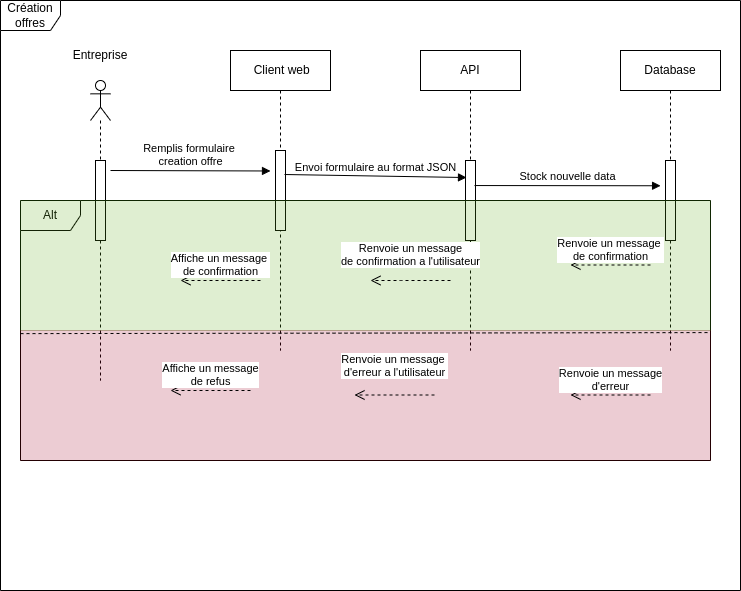

The diagram above was exported from draw.io. Its source (the exported page's mxGraphModel, read from the mxfile embedded in the PNG):
<mxGraphModel dx="650" dy="455" grid="1" gridSize="10" guides="1" tooltips="1" connect="1" arrows="1" fold="1" page="1" pageScale="1" pageWidth="827" pageHeight="1169" background="#ffffff" math="0" shadow="0">
  <root>
    <mxCell id="0" />
    <mxCell id="1" parent="0" />
    <mxCell id="2" value="Création offres" style="shape=umlFrame;whiteSpace=wrap;html=1;" parent="1" vertex="1">
      <mxGeometry x="60" y="30" width="740" height="590" as="geometry" />
    </mxCell>
    <mxCell id="3" value="" style="shape=umlLifeline;participant=umlActor;perimeter=lifelinePerimeter;whiteSpace=wrap;html=1;container=1;collapsible=0;recursiveResize=0;verticalAlign=top;spacingTop=36;outlineConnect=0;" parent="1" vertex="1">
      <mxGeometry x="150" y="110" width="20" height="300" as="geometry" />
    </mxCell>
    <mxCell id="5" value="" style="html=1;points=[];perimeter=orthogonalPerimeter;" parent="3" vertex="1">
      <mxGeometry x="5" y="80" width="10" height="80" as="geometry" />
    </mxCell>
    <mxCell id="4" value="Entreprise" style="text;html=1;strokeColor=none;fillColor=none;align=center;verticalAlign=middle;whiteSpace=wrap;rounded=0;" parent="1" vertex="1">
      <mxGeometry x="130" y="70" width="60" height="30" as="geometry" />
    </mxCell>
    <mxCell id="8" value="&amp;nbsp;Client web" style="shape=umlLifeline;perimeter=lifelinePerimeter;whiteSpace=wrap;html=1;container=1;collapsible=0;recursiveResize=0;outlineConnect=0;" parent="1" vertex="1">
      <mxGeometry x="290" y="80" width="100" height="300" as="geometry" />
    </mxCell>
    <mxCell id="9" value="" style="html=1;points=[];perimeter=orthogonalPerimeter;" parent="8" vertex="1">
      <mxGeometry x="45" y="100" width="10" height="80" as="geometry" />
    </mxCell>
    <mxCell id="10" value="API" style="shape=umlLifeline;perimeter=lifelinePerimeter;whiteSpace=wrap;html=1;container=1;collapsible=0;recursiveResize=0;outlineConnect=0;" parent="1" vertex="1">
      <mxGeometry x="480" y="80" width="100" height="300" as="geometry" />
    </mxCell>
    <mxCell id="15" value="" style="html=1;points=[];perimeter=orthogonalPerimeter;" parent="10" vertex="1">
      <mxGeometry x="45" y="110" width="10" height="80" as="geometry" />
    </mxCell>
    <mxCell id="16" value="Database" style="shape=umlLifeline;perimeter=lifelinePerimeter;whiteSpace=wrap;html=1;container=1;collapsible=0;recursiveResize=0;outlineConnect=0;" parent="1" vertex="1">
      <mxGeometry x="680" y="80" width="100" height="300" as="geometry" />
    </mxCell>
    <mxCell id="17" value="" style="html=1;points=[];perimeter=orthogonalPerimeter;" parent="16" vertex="1">
      <mxGeometry x="45" y="110" width="10" height="80" as="geometry" />
    </mxCell>
    <mxCell id="18" value="Remplis formulaire &lt;br&gt;creation offre" style="html=1;verticalAlign=bottom;endArrow=block;entryX=-0.5;entryY=0.256;entryDx=0;entryDy=0;entryPerimeter=0;" parent="1" target="9" edge="1">
      <mxGeometry width="80" relative="1" as="geometry">
        <mxPoint x="170" y="200" as="sourcePoint" />
        <mxPoint x="250" y="200" as="targetPoint" />
      </mxGeometry>
    </mxCell>
    <mxCell id="20" value="Envoi formulaire au format JSON" style="html=1;verticalAlign=bottom;endArrow=block;exitX=0.9;exitY=0.3;exitDx=0;exitDy=0;exitPerimeter=0;entryX=0.1;entryY=0.213;entryDx=0;entryDy=0;entryPerimeter=0;" parent="1" source="9" target="15" edge="1">
      <mxGeometry width="80" relative="1" as="geometry">
        <mxPoint x="430" y="340" as="sourcePoint" />
        <mxPoint x="520" y="210" as="targetPoint" />
      </mxGeometry>
    </mxCell>
    <mxCell id="21" value="Stock nouvelle data" style="html=1;verticalAlign=bottom;endArrow=block;exitX=0.9;exitY=0.313;exitDx=0;exitDy=0;exitPerimeter=0;entryX=0.892;entryY=0.314;entryDx=0;entryDy=0;entryPerimeter=0;" parent="1" source="15" target="2" edge="1">
      <mxGeometry width="80" relative="1" as="geometry">
        <mxPoint x="430" y="330" as="sourcePoint" />
        <mxPoint x="510" y="330" as="targetPoint" />
      </mxGeometry>
    </mxCell>
    <mxCell id="23" value="Alt" style="shape=umlFrame;whiteSpace=wrap;html=1;" parent="1" vertex="1">
      <mxGeometry x="80" y="230" width="690" height="260" as="geometry" />
    </mxCell>
    <mxCell id="25" value="" style="rounded=0;whiteSpace=wrap;html=1;fillColor=#60a917;fontColor=#ffffff;strokeColor=#2D7600;opacity=20;" parent="1" vertex="1">
      <mxGeometry x="80" y="230" width="690" height="130" as="geometry" />
    </mxCell>
    <mxCell id="26" value="" style="rounded=0;whiteSpace=wrap;html=1;opacity=20;fillColor=#a20025;fontColor=#ffffff;strokeColor=#6F0000;" parent="1" vertex="1">
      <mxGeometry x="80" y="360" width="690" height="130" as="geometry" />
    </mxCell>
    <mxCell id="24" value="" style="endArrow=none;html=1;exitX=0;exitY=0.512;exitDx=0;exitDy=0;exitPerimeter=0;entryX=0.998;entryY=0.508;entryDx=0;entryDy=0;entryPerimeter=0;dashed=1;" parent="1" source="23" target="23" edge="1">
      <mxGeometry width="50" height="50" relative="1" as="geometry">
        <mxPoint x="450" y="360" as="sourcePoint" />
        <mxPoint x="500" y="310" as="targetPoint" />
      </mxGeometry>
    </mxCell>
    <mxCell id="27" value="Renvoie un message&lt;br&gt;de confirmation a l'utilisateur" style="html=1;verticalAlign=bottom;endArrow=open;dashed=1;endSize=8;" parent="1" edge="1">
      <mxGeometry y="-10" relative="1" as="geometry">
        <mxPoint x="510" y="310" as="sourcePoint" />
        <mxPoint x="430" y="310" as="targetPoint" />
        <Array as="points">
          <mxPoint x="470" y="310" />
        </Array>
        <mxPoint as="offset" />
      </mxGeometry>
    </mxCell>
    <mxCell id="28" value="Affiche un message&amp;nbsp;&lt;br&gt;de confirmation" style="html=1;verticalAlign=bottom;endArrow=open;dashed=1;endSize=8;" parent="1" edge="1">
      <mxGeometry relative="1" as="geometry">
        <mxPoint x="320" y="310" as="sourcePoint" />
        <mxPoint x="240" y="310" as="targetPoint" />
      </mxGeometry>
    </mxCell>
    <mxCell id="29" value="Renvoie un message&amp;nbsp;&lt;br&gt;de confirmation" style="html=1;verticalAlign=bottom;endArrow=open;dashed=1;endSize=8;" parent="1" edge="1">
      <mxGeometry relative="1" as="geometry">
        <mxPoint x="710" y="294.5" as="sourcePoint" />
        <mxPoint x="630" y="294.5" as="targetPoint" />
      </mxGeometry>
    </mxCell>
    <mxCell id="30" value="Renvoie un message&lt;br&gt;d'erreur" style="html=1;verticalAlign=bottom;endArrow=open;dashed=1;endSize=8;" parent="1" edge="1">
      <mxGeometry relative="1" as="geometry">
        <mxPoint x="710" y="424.5" as="sourcePoint" />
        <mxPoint x="630" y="424.5" as="targetPoint" />
      </mxGeometry>
    </mxCell>
    <mxCell id="31" value="Renvoie un message&amp;nbsp;&lt;br&gt;d'erreur a l'utilisateur" style="html=1;verticalAlign=bottom;endArrow=open;dashed=1;endSize=8;" parent="1" edge="1">
      <mxGeometry y="-14" relative="1" as="geometry">
        <mxPoint x="494" y="424.5" as="sourcePoint" />
        <mxPoint x="414" y="424.5" as="targetPoint" />
        <mxPoint as="offset" />
      </mxGeometry>
    </mxCell>
    <mxCell id="32" value="Affiche un message&lt;br&gt;de refus" style="html=1;verticalAlign=bottom;endArrow=open;dashed=1;endSize=8;" parent="1" edge="1">
      <mxGeometry relative="1" as="geometry">
        <mxPoint x="310" y="420" as="sourcePoint" />
        <mxPoint x="230" y="420" as="targetPoint" />
      </mxGeometry>
    </mxCell>
  </root>
</mxGraphModel>